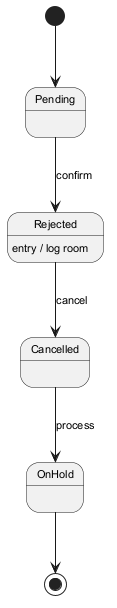

The diagram above was rendered by PlantUML. Its source (embedded in the PNG):
@startuml
skinparam backgroundColor #FFFFFF
skinparam classBackgroundColor #E8F4FA
skinparam classBorderColor #2C7DA0
skinparam defaultFontSize 11
[*] --> Pending
Pending --> Rejected : confirm
Rejected --> Cancelled : cancel
Rejected : entry / log room
Cancelled --> OnHold : process
OnHold --> [*]
@enduml